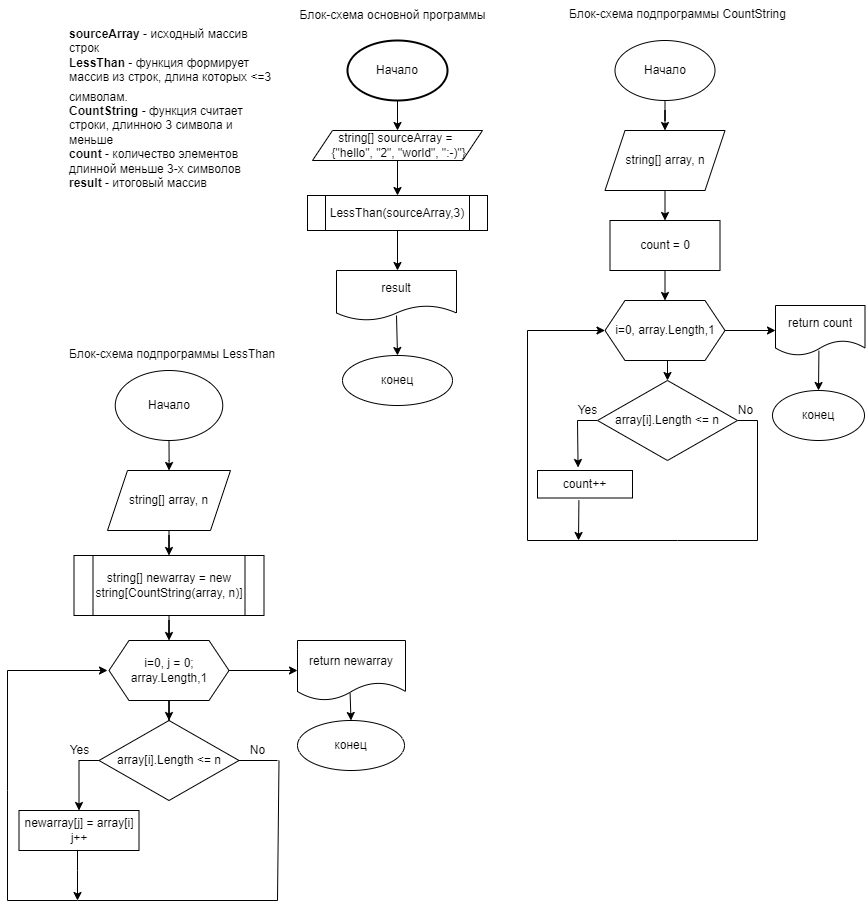

The diagram above was exported from draw.io. Its source (the exported page's mxGraphModel, read from the mxfile embedded in the PNG):
<mxGraphModel dx="1865" dy="481" grid="1" gridSize="10" guides="1" tooltips="1" connect="1" arrows="1" fold="1" page="1" pageScale="1" pageWidth="827" pageHeight="1169" math="0" shadow="0">
  <root>
    <mxCell id="0" />
    <mxCell id="1" parent="0" />
    <mxCell id="LhudgKxWHYMxKdmP5gB4-150" value="" style="edgeStyle=orthogonalEdgeStyle;rounded=0;orthogonalLoop=1;jettySize=auto;html=1;" edge="1" parent="1" source="LhudgKxWHYMxKdmP5gB4-1" target="LhudgKxWHYMxKdmP5gB4-6">
      <mxGeometry relative="1" as="geometry" />
    </mxCell>
    <mxCell id="LhudgKxWHYMxKdmP5gB4-1" value="Начало" style="strokeWidth=2;html=1;shape=mxgraph.flowchart.start_1;whiteSpace=wrap;" vertex="1" parent="1">
      <mxGeometry x="310" y="50" width="100" height="60" as="geometry" />
    </mxCell>
    <mxCell id="LhudgKxWHYMxKdmP5gB4-149" value="" style="edgeStyle=orthogonalEdgeStyle;rounded=0;orthogonalLoop=1;jettySize=auto;html=1;" edge="1" parent="1" source="LhudgKxWHYMxKdmP5gB4-6" target="LhudgKxWHYMxKdmP5gB4-25">
      <mxGeometry relative="1" as="geometry" />
    </mxCell>
    <mxCell id="LhudgKxWHYMxKdmP5gB4-6" value="string[]&amp;nbsp;sourceArray =&amp;nbsp;&lt;br&gt;&amp;nbsp;{&quot;hello&quot;, &quot;2&quot;, &quot;world&quot;, &quot;:-)&quot;}" style="shape=parallelogram;perimeter=parallelogramPerimeter;whiteSpace=wrap;html=1;fixedSize=1;" vertex="1" parent="1">
      <mxGeometry x="275" y="140" width="170" height="30" as="geometry" />
    </mxCell>
    <mxCell id="LhudgKxWHYMxKdmP5gB4-125" style="edgeStyle=orthogonalEdgeStyle;rounded=0;orthogonalLoop=1;jettySize=auto;html=1;exitX=0;exitY=0.5;exitDx=0;exitDy=0;entryX=0.5;entryY=0;entryDx=0;entryDy=0;" edge="1" parent="1" source="LhudgKxWHYMxKdmP5gB4-10" target="LhudgKxWHYMxKdmP5gB4-59">
      <mxGeometry relative="1" as="geometry" />
    </mxCell>
    <mxCell id="LhudgKxWHYMxKdmP5gB4-10" value="array[i].Length &amp;lt;= n" style="rhombus;whiteSpace=wrap;html=1;" vertex="1" parent="1">
      <mxGeometry x="61.5" y="730" width="140" height="80" as="geometry" />
    </mxCell>
    <mxCell id="LhudgKxWHYMxKdmP5gB4-146" value="" style="edgeStyle=orthogonalEdgeStyle;rounded=0;orthogonalLoop=1;jettySize=auto;html=1;" edge="1" parent="1" source="LhudgKxWHYMxKdmP5gB4-25">
      <mxGeometry relative="1" as="geometry">
        <mxPoint x="360" y="280" as="targetPoint" />
      </mxGeometry>
    </mxCell>
    <mxCell id="LhudgKxWHYMxKdmP5gB4-25" value="LessThan(sourceArray,3)" style="shape=process;whiteSpace=wrap;html=1;backgroundOutline=1;" vertex="1" parent="1">
      <mxGeometry x="270" y="205" width="180" height="35" as="geometry" />
    </mxCell>
    <mxCell id="LhudgKxWHYMxKdmP5gB4-151" value="" style="edgeStyle=orthogonalEdgeStyle;rounded=0;orthogonalLoop=1;jettySize=auto;html=1;" edge="1" parent="1" source="LhudgKxWHYMxKdmP5gB4-32" target="LhudgKxWHYMxKdmP5gB4-56">
      <mxGeometry relative="1" as="geometry" />
    </mxCell>
    <mxCell id="LhudgKxWHYMxKdmP5gB4-32" value="Начало" style="ellipse;whiteSpace=wrap;html=1;" vertex="1" parent="1">
      <mxGeometry x="577.5" y="50" width="100" height="60" as="geometry" />
    </mxCell>
    <mxCell id="LhudgKxWHYMxKdmP5gB4-33" value="count = 0" style="rounded=0;whiteSpace=wrap;html=1;" vertex="1" parent="1">
      <mxGeometry x="572.5" y="230" width="110" height="50" as="geometry" />
    </mxCell>
    <mxCell id="LhudgKxWHYMxKdmP5gB4-35" value="i=0,&amp;nbsp;array.Length,1" style="shape=hexagon;perimeter=hexagonPerimeter2;whiteSpace=wrap;html=1;fixedSize=1;" vertex="1" parent="1">
      <mxGeometry x="567.5" y="310" width="120" height="60" as="geometry" />
    </mxCell>
    <mxCell id="LhudgKxWHYMxKdmP5gB4-167" style="edgeStyle=orthogonalEdgeStyle;rounded=0;orthogonalLoop=1;jettySize=auto;html=1;exitX=1;exitY=0.5;exitDx=0;exitDy=0;endArrow=none;endFill=0;" edge="1" parent="1" source="LhudgKxWHYMxKdmP5gB4-36">
      <mxGeometry relative="1" as="geometry">
        <mxPoint x="720" y="550" as="targetPoint" />
      </mxGeometry>
    </mxCell>
    <mxCell id="LhudgKxWHYMxKdmP5gB4-174" style="edgeStyle=orthogonalEdgeStyle;rounded=0;orthogonalLoop=1;jettySize=auto;html=1;exitX=0;exitY=0.5;exitDx=0;exitDy=0;endArrow=none;endFill=0;" edge="1" parent="1" source="LhudgKxWHYMxKdmP5gB4-36">
      <mxGeometry relative="1" as="geometry">
        <mxPoint x="540" y="430" as="targetPoint" />
      </mxGeometry>
    </mxCell>
    <mxCell id="LhudgKxWHYMxKdmP5gB4-36" value="array[i].Length &amp;lt;= n" style="rhombus;whiteSpace=wrap;html=1;" vertex="1" parent="1">
      <mxGeometry x="560" y="390" width="140" height="80" as="geometry" />
    </mxCell>
    <mxCell id="LhudgKxWHYMxKdmP5gB4-37" value="count++" style="whiteSpace=wrap;html=1;" vertex="1" parent="1">
      <mxGeometry x="500" y="480" width="95" height="27.5" as="geometry" />
    </mxCell>
    <mxCell id="LhudgKxWHYMxKdmP5gB4-41" value="" style="endArrow=none;html=1;rounded=0;" edge="1" parent="1">
      <mxGeometry width="50" height="50" relative="1" as="geometry">
        <mxPoint x="490" y="550" as="sourcePoint" />
        <mxPoint x="640" y="550" as="targetPoint" />
      </mxGeometry>
    </mxCell>
    <mxCell id="LhudgKxWHYMxKdmP5gB4-48" value="конец" style="ellipse;whiteSpace=wrap;html=1;" vertex="1" parent="1">
      <mxGeometry x="735" y="400" width="92" height="50" as="geometry" />
    </mxCell>
    <mxCell id="LhudgKxWHYMxKdmP5gB4-51" value="" style="endArrow=none;html=1;rounded=0;" edge="1" parent="1">
      <mxGeometry width="50" height="50" relative="1" as="geometry">
        <mxPoint x="390" y="450" as="sourcePoint" />
        <mxPoint x="390" y="450" as="targetPoint" />
      </mxGeometry>
    </mxCell>
    <mxCell id="LhudgKxWHYMxKdmP5gB4-88" value="" style="edgeStyle=orthogonalEdgeStyle;rounded=0;orthogonalLoop=1;jettySize=auto;html=1;entryX=0.5;entryY=0;entryDx=0;entryDy=0;" edge="1" parent="1" source="LhudgKxWHYMxKdmP5gB4-55" target="LhudgKxWHYMxKdmP5gB4-57">
      <mxGeometry relative="1" as="geometry">
        <mxPoint x="128" y="470" as="targetPoint" />
      </mxGeometry>
    </mxCell>
    <mxCell id="LhudgKxWHYMxKdmP5gB4-55" value="Начало" style="ellipse;whiteSpace=wrap;html=1;" vertex="1" parent="1">
      <mxGeometry x="77.75" y="380" width="107.5" height="70" as="geometry" />
    </mxCell>
    <mxCell id="LhudgKxWHYMxKdmP5gB4-56" value="string[] array, n" style="shape=parallelogram;perimeter=parallelogramPerimeter;whiteSpace=wrap;html=1;fixedSize=1;" vertex="1" parent="1">
      <mxGeometry x="567.5" y="140" width="120" height="60" as="geometry" />
    </mxCell>
    <mxCell id="LhudgKxWHYMxKdmP5gB4-90" value="" style="edgeStyle=orthogonalEdgeStyle;rounded=0;orthogonalLoop=1;jettySize=auto;html=1;" edge="1" parent="1" source="LhudgKxWHYMxKdmP5gB4-57" target="LhudgKxWHYMxKdmP5gB4-63">
      <mxGeometry relative="1" as="geometry" />
    </mxCell>
    <mxCell id="LhudgKxWHYMxKdmP5gB4-57" value="string[] array, n" style="shape=parallelogram;perimeter=parallelogramPerimeter;whiteSpace=wrap;html=1;fixedSize=1;" vertex="1" parent="1">
      <mxGeometry x="70" y="480" width="123" height="60" as="geometry" />
    </mxCell>
    <mxCell id="LhudgKxWHYMxKdmP5gB4-94" value="" style="edgeStyle=orthogonalEdgeStyle;rounded=0;orthogonalLoop=1;jettySize=auto;html=1;" edge="1" parent="1" source="LhudgKxWHYMxKdmP5gB4-58" target="LhudgKxWHYMxKdmP5gB4-10">
      <mxGeometry relative="1" as="geometry" />
    </mxCell>
    <mxCell id="LhudgKxWHYMxKdmP5gB4-131" value="" style="edgeStyle=orthogonalEdgeStyle;rounded=0;orthogonalLoop=1;jettySize=auto;html=1;" edge="1" parent="1" source="LhudgKxWHYMxKdmP5gB4-58" target="LhudgKxWHYMxKdmP5gB4-64">
      <mxGeometry relative="1" as="geometry" />
    </mxCell>
    <mxCell id="LhudgKxWHYMxKdmP5gB4-58" value="i=0, j = 0; array.Length,1" style="shape=hexagon;perimeter=hexagonPerimeter2;whiteSpace=wrap;html=1;fixedSize=1;" vertex="1" parent="1">
      <mxGeometry x="71.5" y="650" width="120" height="60" as="geometry" />
    </mxCell>
    <mxCell id="LhudgKxWHYMxKdmP5gB4-59" value="&lt;div&gt;newarray[j] = array[i]&lt;/div&gt;&lt;div&gt;j++&lt;/div&gt;" style="rounded=0;whiteSpace=wrap;html=1;" vertex="1" parent="1">
      <mxGeometry x="-18.5" y="820" width="120" height="40" as="geometry" />
    </mxCell>
    <mxCell id="LhudgKxWHYMxKdmP5gB4-62" value="конец" style="ellipse;whiteSpace=wrap;html=1;" vertex="1" parent="1">
      <mxGeometry x="260" y="730" width="107" height="50" as="geometry" />
    </mxCell>
    <mxCell id="LhudgKxWHYMxKdmP5gB4-91" value="" style="edgeStyle=orthogonalEdgeStyle;rounded=0;orthogonalLoop=1;jettySize=auto;html=1;" edge="1" parent="1" source="LhudgKxWHYMxKdmP5gB4-63" target="LhudgKxWHYMxKdmP5gB4-58">
      <mxGeometry relative="1" as="geometry" />
    </mxCell>
    <mxCell id="LhudgKxWHYMxKdmP5gB4-63" value="string[] newarray = new string[CountString(array, n)]" style="shape=process;whiteSpace=wrap;html=1;backgroundOutline=1;" vertex="1" parent="1">
      <mxGeometry x="36.5" y="565" width="190" height="60" as="geometry" />
    </mxCell>
    <mxCell id="LhudgKxWHYMxKdmP5gB4-64" value="return newarray" style="shape=document;whiteSpace=wrap;html=1;boundedLbl=1;" vertex="1" parent="1">
      <mxGeometry x="260" y="650" width="108" height="60" as="geometry" />
    </mxCell>
    <mxCell id="LhudgKxWHYMxKdmP5gB4-72" value="конец" style="ellipse;whiteSpace=wrap;html=1;" vertex="1" parent="1">
      <mxGeometry x="305" y="365" width="110" height="50" as="geometry" />
    </mxCell>
    <mxCell id="LhudgKxWHYMxKdmP5gB4-73" value="return count" style="shape=document;whiteSpace=wrap;html=1;boundedLbl=1;" vertex="1" parent="1">
      <mxGeometry x="738" y="315" width="89.5" height="50" as="geometry" />
    </mxCell>
    <mxCell id="LhudgKxWHYMxKdmP5gB4-74" value="&lt;b&gt;sourceArray&lt;/b&gt; - исходный массив строк&lt;br&gt;&lt;b&gt;LessThan&lt;/b&gt; - функция формирует массив из строк, длина которых &amp;lt;=3 символам.&lt;span style=&quot;color: rgb(36, 41, 47); font-family: -apple-system, BlinkMacSystemFont, &amp;quot;Segoe UI&amp;quot;, &amp;quot;Noto Sans&amp;quot;, Helvetica, Arial, sans-serif, &amp;quot;Apple Color Emoji&amp;quot;, &amp;quot;Segoe UI Emoji&amp;quot;; font-size: 16px; background-color: rgb(255, 255, 255);&quot;&gt;&amp;nbsp;&lt;/span&gt;&lt;br&gt;&lt;b&gt;CountString&lt;/b&gt; -&amp;nbsp;функция считает строки, длинною 3 символа и меньше&lt;br&gt;&lt;b&gt;count&lt;/b&gt; - количество элементов длинной меньше 3-х символов&lt;br&gt;&lt;b&gt;result&lt;/b&gt; - итоговый массив" style="text;whiteSpace=wrap;html=1;" vertex="1" parent="1">
      <mxGeometry x="30" y="30" width="210" height="70" as="geometry" />
    </mxCell>
    <mxCell id="LhudgKxWHYMxKdmP5gB4-79" value="Блок-схема подпрограммы&amp;nbsp;CountString" style="text;whiteSpace=wrap;html=1;" vertex="1" parent="1">
      <mxGeometry x="530" y="10" width="237.75" height="40" as="geometry" />
    </mxCell>
    <mxCell id="LhudgKxWHYMxKdmP5gB4-86" value="Блок-схема подпрограммы&amp;nbsp;LessThan" style="text;whiteSpace=wrap;html=1;" vertex="1" parent="1">
      <mxGeometry x="30" y="350" width="240" height="40" as="geometry" />
    </mxCell>
    <mxCell id="LhudgKxWHYMxKdmP5gB4-87" value="Блок-схема основной программы" style="text;html=1;align=center;verticalAlign=middle;resizable=0;points=[];autosize=1;strokeColor=none;fillColor=none;" vertex="1" parent="1">
      <mxGeometry x="250" y="10" width="210" height="30" as="geometry" />
    </mxCell>
    <mxCell id="LhudgKxWHYMxKdmP5gB4-108" value="" style="endArrow=none;html=1;rounded=0;exitX=1;exitY=0.5;exitDx=0;exitDy=0;" edge="1" parent="1" source="LhudgKxWHYMxKdmP5gB4-10">
      <mxGeometry width="50" height="50" relative="1" as="geometry">
        <mxPoint x="210" y="810" as="sourcePoint" />
        <mxPoint x="240" y="770" as="targetPoint" />
      </mxGeometry>
    </mxCell>
    <mxCell id="LhudgKxWHYMxKdmP5gB4-109" value="" style="endArrow=none;html=1;rounded=0;" edge="1" parent="1">
      <mxGeometry width="50" height="50" relative="1" as="geometry">
        <mxPoint x="240" y="910" as="sourcePoint" />
        <mxPoint x="241.5" y="770" as="targetPoint" />
      </mxGeometry>
    </mxCell>
    <mxCell id="LhudgKxWHYMxKdmP5gB4-110" value="" style="endArrow=none;html=1;rounded=0;" edge="1" parent="1">
      <mxGeometry width="50" height="50" relative="1" as="geometry">
        <mxPoint x="40" y="910" as="sourcePoint" />
        <mxPoint x="240" y="910" as="targetPoint" />
      </mxGeometry>
    </mxCell>
    <mxCell id="LhudgKxWHYMxKdmP5gB4-116" value="Yes" style="text;html=1;align=center;verticalAlign=middle;resizable=0;points=[];autosize=1;strokeColor=none;fillColor=none;" vertex="1" parent="1">
      <mxGeometry x="21.5" y="745" width="40" height="30" as="geometry" />
    </mxCell>
    <mxCell id="LhudgKxWHYMxKdmP5gB4-119" value="" style="endArrow=none;html=1;rounded=0;" edge="1" parent="1">
      <mxGeometry width="50" height="50" relative="1" as="geometry">
        <mxPoint x="-30" y="910" as="sourcePoint" />
        <mxPoint x="40" y="910" as="targetPoint" />
      </mxGeometry>
    </mxCell>
    <mxCell id="LhudgKxWHYMxKdmP5gB4-121" value="" style="endArrow=none;html=1;rounded=0;" edge="1" parent="1">
      <mxGeometry width="50" height="50" relative="1" as="geometry">
        <mxPoint x="-30" y="910" as="sourcePoint" />
        <mxPoint x="-30" y="680" as="targetPoint" />
        <Array as="points">
          <mxPoint x="-30" y="800" />
        </Array>
      </mxGeometry>
    </mxCell>
    <mxCell id="LhudgKxWHYMxKdmP5gB4-123" value="" style="endArrow=classic;html=1;rounded=0;" edge="1" parent="1">
      <mxGeometry width="50" height="50" relative="1" as="geometry">
        <mxPoint x="-30" y="680" as="sourcePoint" />
        <mxPoint x="70" y="680" as="targetPoint" />
      </mxGeometry>
    </mxCell>
    <mxCell id="LhudgKxWHYMxKdmP5gB4-129" value="" style="endArrow=classic;html=1;rounded=0;" edge="1" parent="1">
      <mxGeometry width="50" height="50" relative="1" as="geometry">
        <mxPoint x="40" y="860" as="sourcePoint" />
        <mxPoint x="40" y="910" as="targetPoint" />
        <Array as="points">
          <mxPoint x="40" y="880" />
        </Array>
      </mxGeometry>
    </mxCell>
    <mxCell id="LhudgKxWHYMxKdmP5gB4-136" value="" style="endArrow=classic;html=1;rounded=0;exitX=0.487;exitY=0.877;exitDx=0;exitDy=0;exitPerimeter=0;entryX=0.5;entryY=0;entryDx=0;entryDy=0;" edge="1" parent="1" source="LhudgKxWHYMxKdmP5gB4-64" target="LhudgKxWHYMxKdmP5gB4-62">
      <mxGeometry width="50" height="50" relative="1" as="geometry">
        <mxPoint x="300" y="750" as="sourcePoint" />
        <mxPoint x="350" y="700" as="targetPoint" />
      </mxGeometry>
    </mxCell>
    <mxCell id="LhudgKxWHYMxKdmP5gB4-157" value="" style="endArrow=classic;html=1;rounded=0;exitX=0.5;exitY=1;exitDx=0;exitDy=0;entryX=0.5;entryY=0;entryDx=0;entryDy=0;" edge="1" parent="1" source="LhudgKxWHYMxKdmP5gB4-56" target="LhudgKxWHYMxKdmP5gB4-33">
      <mxGeometry width="50" height="50" relative="1" as="geometry">
        <mxPoint x="710" y="240" as="sourcePoint" />
        <mxPoint x="760" y="190" as="targetPoint" />
      </mxGeometry>
    </mxCell>
    <mxCell id="LhudgKxWHYMxKdmP5gB4-159" value="" style="endArrow=classic;html=1;rounded=0;exitX=0.5;exitY=1;exitDx=0;exitDy=0;entryX=0.5;entryY=0;entryDx=0;entryDy=0;" edge="1" parent="1" source="LhudgKxWHYMxKdmP5gB4-33" target="LhudgKxWHYMxKdmP5gB4-35">
      <mxGeometry width="50" height="50" relative="1" as="geometry">
        <mxPoint x="660" y="340" as="sourcePoint" />
        <mxPoint x="710" y="290" as="targetPoint" />
      </mxGeometry>
    </mxCell>
    <mxCell id="LhudgKxWHYMxKdmP5gB4-160" value="" style="endArrow=classic;html=1;rounded=0;entryX=0.5;entryY=0;entryDx=0;entryDy=0;" edge="1" parent="1" target="LhudgKxWHYMxKdmP5gB4-36">
      <mxGeometry width="50" height="50" relative="1" as="geometry">
        <mxPoint x="630" y="370" as="sourcePoint" />
        <mxPoint x="710" y="380" as="targetPoint" />
      </mxGeometry>
    </mxCell>
    <mxCell id="LhudgKxWHYMxKdmP5gB4-168" value="" style="endArrow=none;html=1;rounded=0;" edge="1" parent="1">
      <mxGeometry width="50" height="50" relative="1" as="geometry">
        <mxPoint x="640" y="550" as="sourcePoint" />
        <mxPoint x="720" y="550" as="targetPoint" />
      </mxGeometry>
    </mxCell>
    <mxCell id="LhudgKxWHYMxKdmP5gB4-169" value="" style="endArrow=classic;html=1;rounded=0;entryX=0;entryY=0.5;entryDx=0;entryDy=0;" edge="1" parent="1" target="LhudgKxWHYMxKdmP5gB4-35">
      <mxGeometry width="50" height="50" relative="1" as="geometry">
        <mxPoint x="490" y="340" as="sourcePoint" />
        <mxPoint x="560" y="290" as="targetPoint" />
      </mxGeometry>
    </mxCell>
    <mxCell id="LhudgKxWHYMxKdmP5gB4-176" value="" style="endArrow=classic;html=1;rounded=0;entryX=0.427;entryY=-0.109;entryDx=0;entryDy=0;entryPerimeter=0;" edge="1" parent="1" target="LhudgKxWHYMxKdmP5gB4-37">
      <mxGeometry width="50" height="50" relative="1" as="geometry">
        <mxPoint x="540" y="430" as="sourcePoint" />
        <mxPoint x="600" y="440" as="targetPoint" />
      </mxGeometry>
    </mxCell>
    <mxCell id="LhudgKxWHYMxKdmP5gB4-178" value="" style="endArrow=none;html=1;rounded=0;" edge="1" parent="1">
      <mxGeometry width="50" height="50" relative="1" as="geometry">
        <mxPoint x="490" y="550" as="sourcePoint" />
        <mxPoint x="490" y="340" as="targetPoint" />
      </mxGeometry>
    </mxCell>
    <mxCell id="LhudgKxWHYMxKdmP5gB4-179" value="" style="endArrow=classic;html=1;rounded=0;exitX=0.436;exitY=1.084;exitDx=0;exitDy=0;exitPerimeter=0;" edge="1" parent="1" source="LhudgKxWHYMxKdmP5gB4-37">
      <mxGeometry width="50" height="50" relative="1" as="geometry">
        <mxPoint x="600" y="550" as="sourcePoint" />
        <mxPoint x="541" y="550" as="targetPoint" />
      </mxGeometry>
    </mxCell>
    <mxCell id="LhudgKxWHYMxKdmP5gB4-184" value="" style="endArrow=classic;html=1;rounded=0;exitX=1;exitY=0.5;exitDx=0;exitDy=0;entryX=0;entryY=0.5;entryDx=0;entryDy=0;" edge="1" parent="1" source="LhudgKxWHYMxKdmP5gB4-35" target="LhudgKxWHYMxKdmP5gB4-73">
      <mxGeometry width="50" height="50" relative="1" as="geometry">
        <mxPoint x="690" y="380" as="sourcePoint" />
        <mxPoint x="740" y="330" as="targetPoint" />
      </mxGeometry>
    </mxCell>
    <mxCell id="LhudgKxWHYMxKdmP5gB4-186" value="" style="endArrow=classic;html=1;rounded=0;exitX=0.485;exitY=0.904;exitDx=0;exitDy=0;exitPerimeter=0;entryX=0.5;entryY=0;entryDx=0;entryDy=0;" edge="1" parent="1" source="LhudgKxWHYMxKdmP5gB4-73" target="LhudgKxWHYMxKdmP5gB4-48">
      <mxGeometry width="50" height="50" relative="1" as="geometry">
        <mxPoint x="780" y="420" as="sourcePoint" />
        <mxPoint x="830" y="370" as="targetPoint" />
      </mxGeometry>
    </mxCell>
    <mxCell id="LhudgKxWHYMxKdmP5gB4-199" value="result" style="shape=document;whiteSpace=wrap;html=1;boundedLbl=1;" vertex="1" parent="1">
      <mxGeometry x="299" y="280" width="120" height="50" as="geometry" />
    </mxCell>
    <mxCell id="LhudgKxWHYMxKdmP5gB4-208" value="" style="endArrow=classic;html=1;rounded=0;exitX=0.5;exitY=0.9;exitDx=0;exitDy=0;exitPerimeter=0;entryX=0.5;entryY=0;entryDx=0;entryDy=0;" edge="1" parent="1" source="LhudgKxWHYMxKdmP5gB4-199" target="LhudgKxWHYMxKdmP5gB4-72">
      <mxGeometry width="50" height="50" relative="1" as="geometry">
        <mxPoint x="380" y="340" as="sourcePoint" />
        <mxPoint x="460" y="330" as="targetPoint" />
      </mxGeometry>
    </mxCell>
    <mxCell id="LhudgKxWHYMxKdmP5gB4-209" value="No" style="text;html=1;align=center;verticalAlign=middle;resizable=0;points=[];autosize=1;strokeColor=none;fillColor=none;" vertex="1" parent="1">
      <mxGeometry x="200" y="745" width="40" height="30" as="geometry" />
    </mxCell>
    <mxCell id="LhudgKxWHYMxKdmP5gB4-210" value="Yes" style="text;html=1;align=center;verticalAlign=middle;resizable=0;points=[];autosize=1;strokeColor=none;fillColor=none;" vertex="1" parent="1">
      <mxGeometry x="530" y="405" width="40" height="30" as="geometry" />
    </mxCell>
    <mxCell id="LhudgKxWHYMxKdmP5gB4-213" value="No" style="text;html=1;align=center;verticalAlign=middle;resizable=0;points=[];autosize=1;strokeColor=none;fillColor=none;" vertex="1" parent="1">
      <mxGeometry x="687.5" y="405" width="40" height="30" as="geometry" />
    </mxCell>
  </root>
</mxGraphModel>